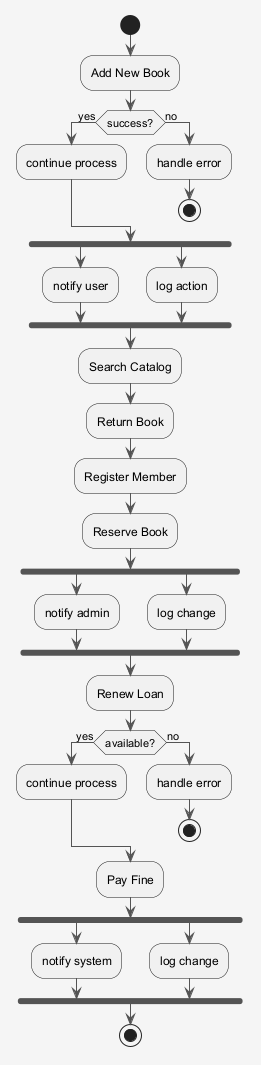

The diagram above was rendered by PlantUML. Its source (embedded in the PNG):
@startuml
skinparam shadowing false
skinparam backgroundColor #F5F5F5
skinparam ArrowColor #555555
start
:Add New Book;
if (success?) then (yes)
:continue process;
else (no)
:handle error;
stop
endif
fork
:notify user;
fork again
:log action;
end fork
:Search Catalog;
:Return Book;
:Register Member;
:Reserve Book;
fork
:notify admin;
fork again
:log change;
end fork
:Renew Loan;
if (available?) then (yes)
:continue process;
else (no)
:handle error;
stop
endif
:Pay Fine;
fork
:notify system;
fork again
:log change;
end fork
stop
@enduml